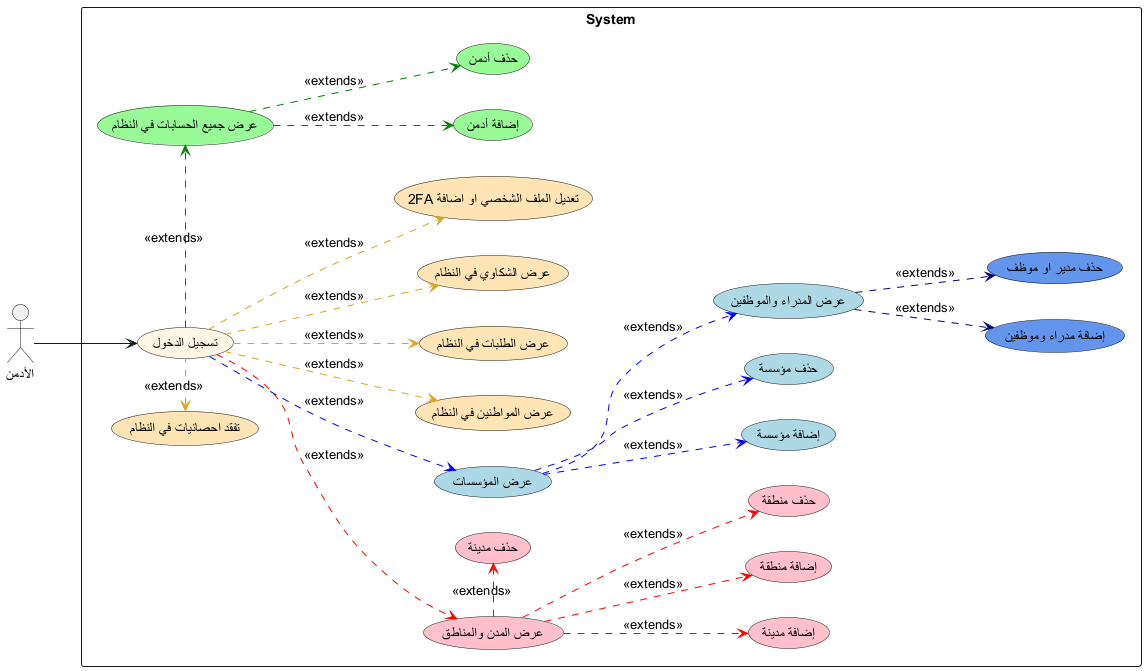

The diagram above was rendered by PlantUML. Its source (embedded in the PNG):
@startuml
left to right direction

:الأدمن: as admin
rectangle System {
    (تسجيل الدخول) as login #oldlace
    
    (عرض المدن والمناطق) as uc1 #pink
    (إضافة مدينة) as uc2 #pink
    (إضافة منطقة) as uc3 #pink
    (حذف مدينة) as uc4 #pink
    (حذف منطقة) as uc5 #pink

    (عرض المؤسسات) as uc7 #lightblue
    (إضافة مؤسسة) as uc8 #lightblue
    (حذف مؤسسة) as uc9 #lightblue
    (عرض المدراء والموظفين) as uc10  #lightblue
    (إضافة مدراء وموظفين) as uc11 #cornflowerblue
    (حذف مدير او موظف) as uc20 #cornflowerblue

    (عرض المواطنين في النظام) as uc12 #moccasin
    (عرض الطلبات في النظام) as uc13 #moccasin

    (عرض جميع الحسابات في النظام) as uc14 #palegreen
    (إضافة أدمن) as uc15 #palegreen
    (حذف أدمن) as uc19 #palegreen

    (تفقد احصائيات في النظام) as uc16 #moccasin

    (عرض الشكاوي في النظام) as uc17 #moccasin
    (تعديل الملف الشخصي او اضافة 2FA) as uc18 #moccasin
}

admin --> login

login .down.> uc1 #red : <<extends>>
uc1 .down.> uc2 #red : <<extends>>
uc1 .down.> uc3 #red : <<extends>>
uc1 .right.> uc4 #red : <<extends>>
uc1 .down.> uc5 #red : <<extends>>

login .down.> uc7 #blue : <<extends>>
uc7 .down.> uc8 #blue : <<extends>>
uc7 .down.> uc9 #blue : <<extends>>
uc7 .down.> uc10 #blue : <<extends>>
uc10 .down.> uc11 #navy : <<extends>>
uc10 .down.> uc20 #navy : <<extends>>

login .left.> uc16 #goldenrod : <<extends>>

login .right.> uc14 #green : <<extends>>
uc14 .down.> uc15 #green : <<extends>>
uc14 .down.> uc19 #green : <<extends>>

login .down.> uc12 #goldenrod : <<extends>>
login .down.> uc13 #goldenrod : <<extends>>
login .down.> uc17 #goldenrod : <<extends>>
login .down.> uc18 #goldenrod : <<extends>>


@enduml